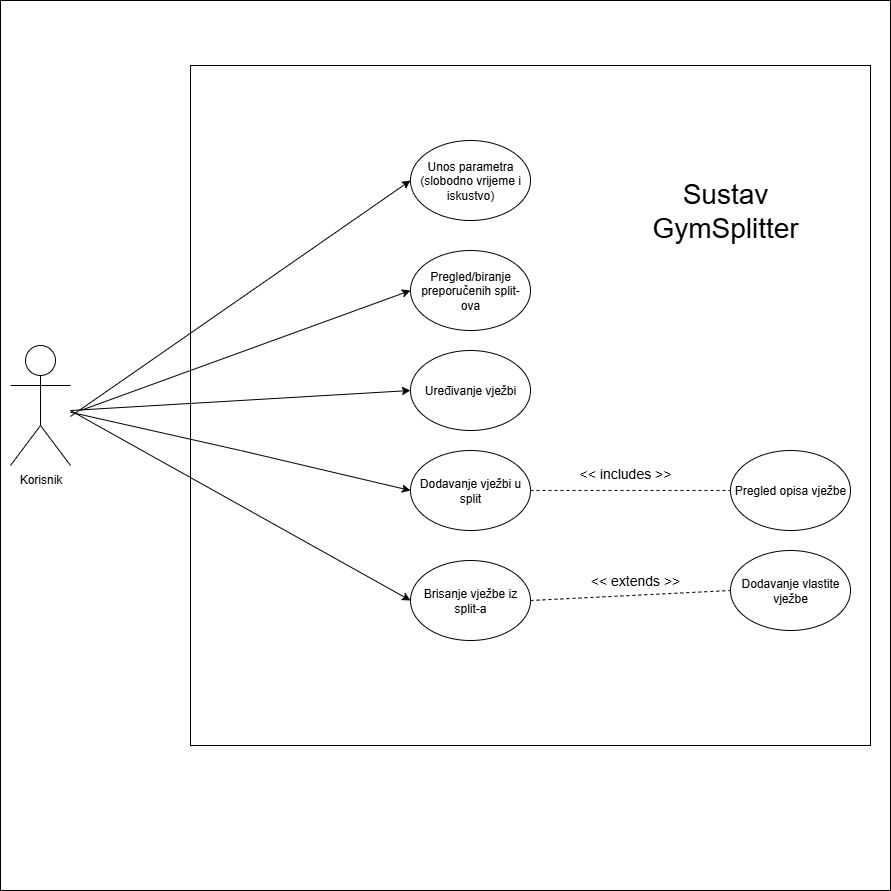

The diagram above was exported from draw.io. Its source (the exported page's mxGraphModel, read from the mxfile embedded in the PNG):
<mxGraphModel dx="1389" dy="1882" grid="1" gridSize="10" guides="1" tooltips="1" connect="1" arrows="1" fold="1" page="1" pageScale="1" pageWidth="827" pageHeight="1169" math="0" shadow="0">
  <root>
    <mxCell id="0" />
    <mxCell id="1" parent="0" />
    <mxCell id="Y5uJgIpoUxyYs4uk00XM-26" value="" style="whiteSpace=wrap;html=1;aspect=fixed;" vertex="1" parent="1">
      <mxGeometry x="20" y="-80" width="890" height="890" as="geometry" />
    </mxCell>
    <mxCell id="Y5uJgIpoUxyYs4uk00XM-1" value="Korisnik&lt;div&gt;&lt;br&gt;&lt;/div&gt;" style="shape=umlActor;verticalLabelPosition=bottom;verticalAlign=top;html=1;outlineConnect=0;" vertex="1" parent="1">
      <mxGeometry x="30" y="265" width="60" height="120" as="geometry" />
    </mxCell>
    <mxCell id="Y5uJgIpoUxyYs4uk00XM-5" value="" style="whiteSpace=wrap;html=1;aspect=fixed;" vertex="1" parent="1">
      <mxGeometry x="210" y="-15" width="680" height="680" as="geometry" />
    </mxCell>
    <mxCell id="Y5uJgIpoUxyYs4uk00XM-8" value="&lt;font style=&quot;font-size: 28px;&quot;&gt;Sustav GymSplitter&lt;/font&gt;" style="text;html=1;align=center;verticalAlign=middle;whiteSpace=wrap;rounded=0;" vertex="1" parent="1">
      <mxGeometry x="650" y="40" width="190" height="180" as="geometry" />
    </mxCell>
    <mxCell id="Y5uJgIpoUxyYs4uk00XM-9" value="Dodavanje&amp;nbsp;&lt;span style=&quot;background-color: transparent; color: light-dark(rgb(0, 0, 0), rgb(255, 255, 255));&quot;&gt;vježbi u split&lt;/span&gt;" style="ellipse;whiteSpace=wrap;html=1;" vertex="1" parent="1">
      <mxGeometry x="430" y="370" width="120" height="80" as="geometry" />
    </mxCell>
    <mxCell id="Y5uJgIpoUxyYs4uk00XM-10" value="Unos parametra (slobodno vrijeme i iskustvo)" style="ellipse;whiteSpace=wrap;html=1;" vertex="1" parent="1">
      <mxGeometry x="430" y="60" width="120" height="80" as="geometry" />
    </mxCell>
    <mxCell id="Y5uJgIpoUxyYs4uk00XM-11" value="Pregled/biranje preporučenih split-ova" style="ellipse;whiteSpace=wrap;html=1;" vertex="1" parent="1">
      <mxGeometry x="430" y="170" width="120" height="80" as="geometry" />
    </mxCell>
    <mxCell id="Y5uJgIpoUxyYs4uk00XM-12" value="Uređivanje vježbi" style="ellipse;whiteSpace=wrap;html=1;" vertex="1" parent="1">
      <mxGeometry x="430" y="270" width="120" height="80" as="geometry" />
    </mxCell>
    <mxCell id="Y5uJgIpoUxyYs4uk00XM-13" value="Brisanje vježbe iz split-a" style="ellipse;whiteSpace=wrap;html=1;" vertex="1" parent="1">
      <mxGeometry x="430" y="480" width="120" height="80" as="geometry" />
    </mxCell>
    <mxCell id="Y5uJgIpoUxyYs4uk00XM-14" value="Dodavanje vlastite vježbe" style="ellipse;whiteSpace=wrap;html=1;" vertex="1" parent="1">
      <mxGeometry x="750" y="470" width="120" height="80" as="geometry" />
    </mxCell>
    <mxCell id="Y5uJgIpoUxyYs4uk00XM-15" value="Pregled opisa vježbe" style="ellipse;whiteSpace=wrap;html=1;" vertex="1" parent="1">
      <mxGeometry x="750" y="370" width="120" height="80" as="geometry" />
    </mxCell>
    <mxCell id="Y5uJgIpoUxyYs4uk00XM-18" value="" style="endArrow=classic;html=1;rounded=0;entryX=0;entryY=0.5;entryDx=0;entryDy=0;" edge="1" parent="1" source="Y5uJgIpoUxyYs4uk00XM-1" target="Y5uJgIpoUxyYs4uk00XM-9">
      <mxGeometry width="50" height="50" relative="1" as="geometry">
        <mxPoint x="200" y="410" as="sourcePoint" />
        <mxPoint x="250" y="360" as="targetPoint" />
        <Array as="points">
          <mxPoint x="260" y="370" />
        </Array>
      </mxGeometry>
    </mxCell>
    <mxCell id="Y5uJgIpoUxyYs4uk00XM-19" value="" style="endArrow=classic;html=1;rounded=0;entryX=0;entryY=0.5;entryDx=0;entryDy=0;" edge="1" parent="1" target="Y5uJgIpoUxyYs4uk00XM-12">
      <mxGeometry width="50" height="50" relative="1" as="geometry">
        <mxPoint x="90" y="330" as="sourcePoint" />
        <mxPoint x="250" y="360" as="targetPoint" />
      </mxGeometry>
    </mxCell>
    <mxCell id="Y5uJgIpoUxyYs4uk00XM-20" value="" style="endArrow=classic;html=1;rounded=0;entryX=0;entryY=0.5;entryDx=0;entryDy=0;" edge="1" parent="1" target="Y5uJgIpoUxyYs4uk00XM-13">
      <mxGeometry width="50" height="50" relative="1" as="geometry">
        <mxPoint x="90" y="330" as="sourcePoint" />
        <mxPoint x="250" y="360" as="targetPoint" />
      </mxGeometry>
    </mxCell>
    <mxCell id="Y5uJgIpoUxyYs4uk00XM-23" value="" style="endArrow=classic;html=1;rounded=0;entryX=0;entryY=0.5;entryDx=0;entryDy=0;" edge="1" parent="1" target="Y5uJgIpoUxyYs4uk00XM-11">
      <mxGeometry width="50" height="50" relative="1" as="geometry">
        <mxPoint x="100" y="330" as="sourcePoint" />
        <mxPoint x="250" y="360" as="targetPoint" />
      </mxGeometry>
    </mxCell>
    <mxCell id="Y5uJgIpoUxyYs4uk00XM-24" value="" style="endArrow=classic;html=1;rounded=0;entryX=0;entryY=0.5;entryDx=0;entryDy=0;" edge="1" parent="1" target="Y5uJgIpoUxyYs4uk00XM-10">
      <mxGeometry width="50" height="50" relative="1" as="geometry">
        <mxPoint x="90" y="335.95" as="sourcePoint" />
        <mxPoint x="448.3699999999999" y="139.99999999999994" as="targetPoint" />
      </mxGeometry>
    </mxCell>
    <mxCell id="Y5uJgIpoUxyYs4uk00XM-27" value="" style="endArrow=none;dashed=1;html=1;rounded=0;entryX=0;entryY=0.5;entryDx=0;entryDy=0;exitX=1;exitY=0.5;exitDx=0;exitDy=0;" edge="1" parent="1" source="Y5uJgIpoUxyYs4uk00XM-9" target="Y5uJgIpoUxyYs4uk00XM-15">
      <mxGeometry width="50" height="50" relative="1" as="geometry">
        <mxPoint x="300" y="420" as="sourcePoint" />
        <mxPoint x="350" y="370" as="targetPoint" />
      </mxGeometry>
    </mxCell>
    <mxCell id="Y5uJgIpoUxyYs4uk00XM-28" value="" style="endArrow=none;dashed=1;html=1;rounded=0;entryX=0;entryY=0.5;entryDx=0;entryDy=0;exitX=1;exitY=0.5;exitDx=0;exitDy=0;" edge="1" parent="1" source="Y5uJgIpoUxyYs4uk00XM-13" target="Y5uJgIpoUxyYs4uk00XM-14">
      <mxGeometry width="50" height="50" relative="1" as="geometry">
        <mxPoint x="300" y="420" as="sourcePoint" />
        <mxPoint x="350" y="370" as="targetPoint" />
      </mxGeometry>
    </mxCell>
    <mxCell id="Y5uJgIpoUxyYs4uk00XM-29" value="&lt;font style=&quot;font-size: 14px;&quot;&gt;&amp;lt;&amp;lt; extends &amp;gt;&amp;gt;&lt;/font&gt;" style="text;html=1;align=center;verticalAlign=middle;whiteSpace=wrap;rounded=0;" vertex="1" parent="1">
      <mxGeometry x="590" y="480" width="130" height="40" as="geometry" />
    </mxCell>
    <mxCell id="Y5uJgIpoUxyYs4uk00XM-30" value="&lt;font style=&quot;font-size: 14px;&quot;&gt;&amp;lt;&amp;lt; includes &amp;gt;&amp;gt;&lt;/font&gt;" style="text;html=1;align=center;verticalAlign=middle;whiteSpace=wrap;rounded=0;rotation=0;" vertex="1" parent="1">
      <mxGeometry x="590" y="370" width="110" height="45" as="geometry" />
    </mxCell>
  </root>
</mxGraphModel>